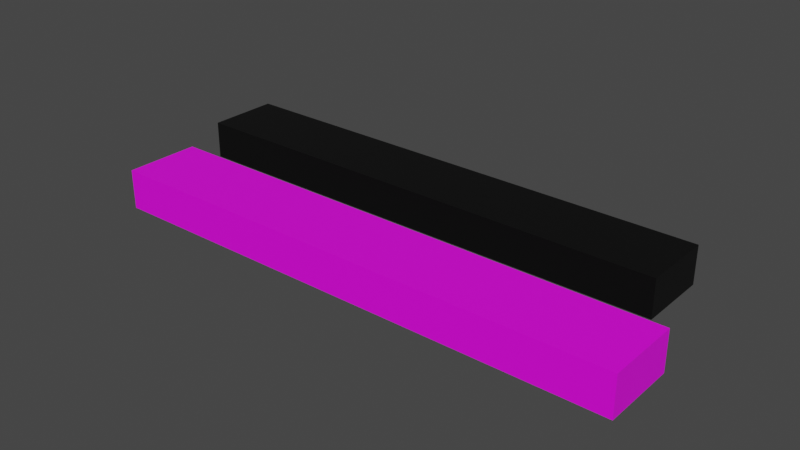 # Source: Banches.blend  (saved by Blender 2.90.7; exported with 4.5.12 LTS)
import bpy
from mathutils import Matrix  # noqa: F401  (used for matrix-valued properties, if any)

bpy.ops.wm.read_factory_settings(use_empty=True)
scene = bpy.context.scene
scene.name = 'Scene'

# ---- collections
col_collection = bpy.data.collections.new('Collection'); scene.collection.children.link(col_collection)

# ---- images (referenced by path relative to the original .blend; pixels are not part of the script)
import os
ASSET_DIR = os.environ.get("B2B_ASSET_DIR", "")  # directory of the original .blend (textures are referenced by path, not embedded)
HERE = os.path.dirname(os.path.abspath(__file__))  # packed textures are extracted next to this script under _unpacked/

def load_image(name, relpath, width, height, colorspace="sRGB"):
    """Load a texture the original file referenced (path relative to the .blend, or extracted next to this script)."""
    p = next((c for c in (os.path.join(HERE, relpath), os.path.join(ASSET_DIR, relpath)) if relpath and os.path.exists(c)), "")
    if p:
        img = bpy.data.images.load(p, check_existing=True)
        img.name = name
    else:  # same state as the original file: an image datablock whose file is absent (Cycles renders it pink)
        img = bpy.data.images.new(name, width, height)
        img.source = "FILE"
        img.filepath = "//" + (relpath or name)
    img.colorspace_settings.name = colorspace
    return img
img_woodtexture_jpg = load_image('WoodTexture.jpg', 'WoodTexture.jpg', 1024, 1024, 'sRGB')

# ---- materials (node trees are filled in below, after node groups)
mat_whitematerial = bpy.data.materials.new('whiteMaterial')
mat_whitematerial.use_transparent_shadow = False
mat_blackmaterial = bpy.data.materials.new('blackMaterial')
mat_blackmaterial.use_transparent_shadow = False

# ---- material node trees
mat_whitematerial.use_nodes = True; mat_whitematerial.node_tree.nodes.clear()
_N = mat_whitematerial.node_tree.nodes; _L = mat_whitematerial.node_tree.links
n0 = _N.new('ShaderNodeBsdfPrincipled'); n0.name = 'Principled BSDF'; n0.location = (10, 300)
n0.distribution = 'GGX'
n0.subsurface_method = 'BURLEY'
n0.inputs[3].default_value = 1.45
n0.inputs[27].default_value = (0.0, 0.0, 0.0, 1.0)
n0.inputs[28].default_value = 1.0
n1 = _N.new('ShaderNodeOutputMaterial'); n1.name = 'Material Output'; n1.location = (300, 300)
n2 = _N.new('ShaderNodeTexImage'); n2.name = 'Image Texture'; n2.location = (-280, 260)
n2.image = img_woodtexture_jpg
_L.new(n0.outputs[0], n1.inputs[0])
_L.new(n2.outputs[0], n0.inputs[0])
n1.is_active_output = True
mat_blackmaterial.use_nodes = True; mat_blackmaterial.node_tree.nodes.clear()
_N = mat_blackmaterial.node_tree.nodes; _L = mat_blackmaterial.node_tree.links
n0 = _N.new('ShaderNodeBsdfPrincipled'); n0.name = 'Principled BSDF'; n0.location = (10, 300)
n0.distribution = 'GGX'
n0.subsurface_method = 'BURLEY'
n0.inputs[0].default_value = (0.0005158, 0.0005158, 0.0005158, 1.0)
n0.inputs[3].default_value = 1.45
n0.inputs[27].default_value = (0.0, 0.0, 0.0, 1.0)
n0.inputs[28].default_value = 1.0
n1 = _N.new('ShaderNodeOutputMaterial'); n1.name = 'Material Output'; n1.location = (300, 300)
_L.new(n0.outputs[0], n1.inputs[0])
n1.is_active_output = True

# ---- world
world_world = bpy.data.worlds.new('World'); scene.world = world_world
world_world.use_nodes = True; world_world.node_tree.nodes.clear()
_N = world_world.node_tree.nodes; _L = world_world.node_tree.links
n0 = _N.new('ShaderNodeOutputWorld'); n0.name = 'World Output'; n0.location = (300, 300)
n1 = _N.new('ShaderNodeBackground'); n1.name = 'Background'; n1.location = (10, 300)
n1.inputs[0].default_value = (0.05088, 0.05088, 0.05088, 1.0)
_L.new(n1.outputs[0], n0.inputs[0])
n0.is_active_output = True
world_world.color = (0.05088, 0.05088, 0.05088)
world_world.use_sun_shadow = False
world_world.sun_shadow_jitter_overblur = 0.0

# ---- meshes
me_cube_001 = bpy.data.meshes.new('Cube.001')
me_cube_001.from_pydata([(-1.0, -1.0, -1.0), (-1.0, -1.0, 0.05), (-1.0, 1.0, -1.0), (-1.0, 1.0, 0.05), (1.0, -1.0, -1.0), (1.0, -1.0, 0.05), (1.0, 1.0, -1.0), (1.0, 1.0, 0.05)], [], [(0, 1, 3, 2), (2, 3, 7, 6), (6, 7, 5, 4), (4, 5, 1, 0), (2, 6, 4, 0), (7, 3, 1, 5)])
_uv = me_cube_001.uv_layers.new(name='UVMap')
_uv.uv.foreach_set('vector', [0.375, 0.0, 0.625, 0.0, 0.625, 0.25, 0.375, 0.25, 0.375, 0.25, 0.625, 0.25, 0.625, 0.5, 0.375, 0.5, 0.375, 0.5, 0.625, 0.5, 0.625, 0.75, 0.375, 0.75, 0.375, 0.75, 0.625, 0.75, 0.625, 1.0, 0.375, 1.0, 0.125, 0.5, 0.375, 0.5, 0.375, 0.75, 0.125, 0.75, 0.625, 0.5, 0.875, 0.5, 0.875, 0.75, 0.625, 0.75])
me_cube_001.materials.append(mat_whitematerial)
me_cube_001.use_remesh_fix_poles = True
me_cube_001.use_remesh_preserve_attributes = False
me_cube_001.use_mirror_vertex_groups = False
me_cube_001.update()
me_cube_002 = bpy.data.meshes.new('Cube.002')
me_cube_002.from_pydata([(-1.0, -1.0, -1.0), (-1.0, -1.0, 0.05), (-1.0, 1.0, -1.0), (-1.0, 1.0, 0.05), (1.0, -1.0, -1.0), (1.0, -1.0, 0.05), (1.0, 1.0, -1.0), (1.0, 1.0, 0.05)], [], [(0, 1, 3, 2), (2, 3, 7, 6), (6, 7, 5, 4), (4, 5, 1, 0), (2, 6, 4, 0), (7, 3, 1, 5)])
_uv = me_cube_002.uv_layers.new(name='UVMap')
_uv.uv.foreach_set('vector', [0.375, 0.0, 0.625, 0.0, 0.625, 0.25, 0.375, 0.25, 0.375, 0.25, 0.625, 0.25, 0.625, 0.5, 0.375, 0.5, 0.375, 0.5, 0.625, 0.5, 0.625, 0.75, 0.375, 0.75, 0.375, 0.75, 0.625, 0.75, 0.625, 1.0, 0.375, 1.0, 0.125, 0.5, 0.375, 0.5, 0.375, 0.75, 0.125, 0.75, 0.625, 0.5, 0.875, 0.5, 0.875, 0.75, 0.625, 0.75])
me_cube_002.materials.append(mat_blackmaterial)
me_cube_002.use_remesh_fix_poles = True
me_cube_002.use_remesh_preserve_attributes = False
me_cube_002.use_mirror_vertex_groups = False
me_cube_002.update()

# ---- objects
ob_whitebanch = bpy.data.objects.new('WhiteBanch', me_cube_001)
ob_blackbanch = bpy.data.objects.new('BlackBanch', me_cube_002)

# ---- transforms, parenting, visibility, modifiers, constraints
ob_whitebanch.location = (0.0, 0.0, 0.0)
ob_whitebanch.lineart.crease_threshold = 0.0
_m = ob_whitebanch.modifiers.new('Array', 'ARRAY')
_m.count = 7
_m.constant_offset_displace = (0.0, 0.0, 0.0)
ob_blackbanch.location = (-1.384, 4.107, -0.3261)
ob_blackbanch.lineart.crease_threshold = 0.0
_m = ob_blackbanch.modifiers.new('Array', 'ARRAY')
_m.count = 7
_m.constant_offset_displace = (0.0, 0.0, 0.0)

# ---- collection membership
col_collection.objects.link(ob_whitebanch)
col_collection.objects.link(ob_blackbanch)

# ---- scene / render settings (as saved in the file)
scene.frame_start = 1; scene.frame_end = 250; scene.frame_set(1)
scene.render.engine = 'BLENDER_EEVEE_NEXT'
scene.cycles.use_denoising = False
scene.cycles.samples = 128
scene.cycles.sampling_pattern = 'TABULATED_SOBOL'
scene.cycles.use_adaptive_sampling = False
scene.cycles.use_light_tree = False
scene.view_settings.view_transform = 'Filmic'
bpy.context.view_layer.update()

# ---- added for rendering (the .blend has no active camera and no usable light): camera, sun
cam_auto = bpy.data.cameras.new('AutoCamera')
cam_auto.lens = 50.0
cam_auto.sensor_width = 36.0
cam_auto.clip_end = 1000.0
ob_auto_camera = bpy.data.objects.new('AutoCamera', cam_auto)
scene.collection.objects.link(ob_auto_camera)
ob_auto_camera.location = (20.6749, -16.387, 11.6555)
ob_auto_camera.rotation_euler = (1.09748, -7.21219e-08, 0.694738)
scene.camera = ob_auto_camera
light_auto_sun = bpy.data.lights.new('AutoSun', 'SUN')
light_auto_sun.energy = 3.0
light_auto_sun.angle = 0.0523599
ob_auto_sun = bpy.data.objects.new('AutoSun', light_auto_sun)
scene.collection.objects.link(ob_auto_sun)
ob_auto_sun.rotation_euler = (0.872665, 0.174533, 0.523599)
bpy.context.view_layer.update()
